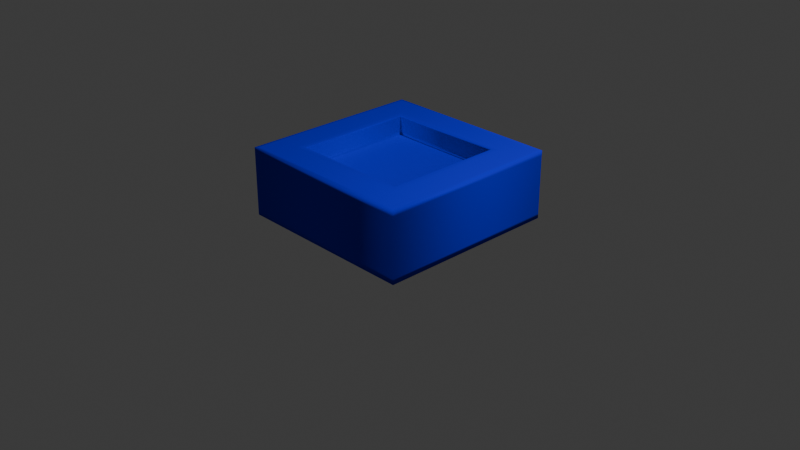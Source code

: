 # Source: plasticMaterial.blend  (saved by Blender 4.2.66; exported with 4.5.12 LTS)
import bpy
from mathutils import Matrix  # noqa: F401  (used for matrix-valued properties, if any)

bpy.ops.wm.read_factory_settings(use_empty=True)
scene = bpy.context.scene
scene.name = 'Scene'

# ---- collections
col_collection = bpy.data.collections.new('Collection'); scene.collection.children.link(col_collection)

# ---- materials (node trees are filled in below, after node groups)
mat_material = bpy.data.materials.new('Material')
mat_material.alpha_threshold = 0.0
mat_material.roughness = 0.5
mat_material.line_color = (0.0, 0.0, 0.0, 1.0)

# ---- material node trees
mat_material.use_nodes = True; mat_material.node_tree.nodes.clear()
_N = mat_material.node_tree.nodes; _L = mat_material.node_tree.links
n0 = _N.new('ShaderNodeOutputMaterial'); n0.name = 'Material Output'; n0.location = (860, 550)
n1 = _N.new('ShaderNodeBsdfPrincipled'); n1.name = 'Principled BSDF'; n1.location = (407, 448)
n1.inputs[0].default_value = (0.001727, 0.0, 0.8005, 1.0)
n1.inputs[3].default_value = 1.45
n2 = _N.new('ShaderNodeMapping'); n2.name = 'Mapping'; n2.location = (-810, 500)
n3 = _N.new('ShaderNodeTexCoord'); n3.name = 'Texture Coordinate'; n3.location = (-990, 500)
n4 = _N.new('ShaderNodeTexNoise'); n4.name = 'Noise Texture'; n4.location = (-624, 498)
n4.inputs[2].default_value = 32.0
n5 = _N.new('ShaderNodeValToRGB'); n5.name = 'Color Ramp'; n5.location = (-438, 504)
while len(n5.color_ramp.elements) > 1: n5.color_ramp.elements.remove(n5.color_ramp.elements[-1])
n5.color_ramp.elements[0].position = 0.4182; n5.color_ramp.elements[0].color = (1.0, 1.0, 1.0, 1.0)
_e = n5.color_ramp.elements.new(0.5773); _e.color = (0.0, 0.0, 0.0, 1.0)
n6 = _N.new('ShaderNodeMapRange'); n6.name = 'Map Range'; n6.location = (-146, 491)
n6.inputs[3].default_value = 0.2
n6.inputs[4].default_value = 0.26
n7 = _N.new('ShaderNodeValToRGB'); n7.name = 'Color Ramp.001'; n7.location = (86, 472)
while len(n7.color_ramp.elements) > 1: n7.color_ramp.elements.remove(n7.color_ramp.elements[-1])
n7.color_ramp.elements[0].position = 0.2545; n7.color_ramp.elements[0].color = (1.0, 1.0, 1.0, 1.0)
_e = n7.color_ramp.elements.new(0.5682); _e.color = (0.0, 0.0, 0.0, 1.0)
_L.new(n2.outputs[0], n4.inputs[0])
_L.new(n3.outputs[3], n2.inputs[0])
_L.new(n4.outputs[0], n5.inputs[0])
_L.new(n5.outputs[0], n6.inputs[0])
_L.new(n7.outputs[0], n1.inputs[2])
_L.new(n1.outputs[0], n0.inputs[0])
_L.new(n6.outputs[0], n7.inputs[0])
n0.is_active_output = True

# ---- world
world_world = bpy.data.worlds.new('World'); scene.world = world_world
world_world.use_nodes = True; world_world.node_tree.nodes.clear()
_N = world_world.node_tree.nodes; _L = world_world.node_tree.links
n0 = _N.new('ShaderNodeOutputWorld'); n0.name = 'World Output'; n0.location = (300, 300)
n1 = _N.new('ShaderNodeBackground'); n1.name = 'Background'; n1.location = (10, 300)
n1.inputs[0].default_value = (0.05088, 0.05088, 0.05088, 1.0)
_L.new(n1.outputs[0], n0.inputs[0])
n0.is_active_output = True
world_world.color = (0.05088, 0.05088, 0.05088)
world_world.sun_shadow_jitter_overblur = 0.0

# ---- cameras
cam_camera = bpy.data.cameras.new('Camera')
cam_camera.clip_end = 100.0
cam_camera.ortho_scale = 7.314

# ---- lights
light_light = bpy.data.lights.new('Light', 'POINT')
light_light.energy = 1000.0
light_light.shadow_soft_size = 0.1

# ---- meshes
me_cube = bpy.data.meshes.new('Cube')
me_cube.from_pydata([(1.0, 1.0, 1.0), (1.0, 1.0, -1.0), (1.0, -1.0, 1.0), (1.0, -1.0, -1.0), (-1.0, 1.0, 1.0), (-1.0, 1.0, -1.0), (-1.0, -1.0, 1.0), (-1.0, -1.0, -1.0), (0.6487, -0.6487, 1.017), (-0.6487, -0.6487, 1.017), (0.6487, 0.6487, 1.017), (-0.6487, 0.6487, 1.017), (0.6487, -0.6487, 0.4221), (-0.6487, -0.6487, 0.4221), (0.6487, 0.6487, 0.4221), (-0.6487, 0.6487, 0.4221), (1.0, 1.0, -0.8548), (-1.0, -1.0, -0.8548), (1.0, -1.0, -0.8548), (-1.0, 1.0, -0.8548), (-1.0, -1.0, 0.854), (1.0, 1.0, 0.854), (1.0, -1.0, 0.854), (-1.0, 1.0, 0.854), (-0.9626, 0.9626, 1.002), (0.9626, 0.9626, 1.002), (0.9626, -0.9626, 1.002), (-0.9626, -0.9626, 1.002), (-0.7086, 0.7086, 1.014), (0.7086, -0.7086, 1.014), (0.7086, 0.7086, 1.014), (-0.7086, -0.7086, 1.014), (-0.6487, 0.6487, 0.9505), (0.6487, 0.6487, 0.9505), (0.6487, -0.6487, 0.9505), (-0.6487, -0.6487, 0.9505), (-0.6487, 0.6487, 0.5174), (-0.6487, -0.6487, 0.5174), (0.6487, 0.6487, 0.5174), (0.6487, -0.6487, 0.5174)], [], [(30, 28, 11, 10), (22, 2, 6, 20), (20, 6, 4, 23), (5, 1, 3, 7), (21, 0, 2, 22), (23, 4, 0, 21), (38, 36, 15, 14), (31, 29, 8, 9), (28, 31, 9, 11), (29, 30, 10, 8), (14, 15, 13, 12), (39, 38, 14, 12), (36, 37, 13, 15), (37, 39, 12, 13), (5, 19, 16, 1), (1, 16, 18, 3), (7, 17, 19, 5), (3, 18, 17, 7), (19, 23, 21, 16), (16, 21, 22, 18), (17, 20, 23, 19), (18, 22, 20, 17), (2, 0, 25, 26), (4, 6, 27, 24), (6, 2, 26, 27), (0, 4, 24, 25), (26, 25, 30, 29), (24, 27, 31, 28), (27, 26, 29, 31), (25, 24, 28, 30), (9, 8, 34, 35), (11, 9, 35, 32), (8, 10, 33, 34), (10, 11, 32, 33), (35, 34, 39, 37), (32, 35, 37, 36), (34, 33, 38, 39), (33, 32, 36, 38)])
me_cube.polygons.foreach_set('use_smooth', [True] * 38)
_uv = me_cube.uv_layers.new(name='UVMap')
_uv.uv.foreach_set('vector', [0.625, 0.5, 0.625, 0.25, 0.625, 0.25, 0.625, 0.5, 0.6067, 0.75, 0.625, 0.75, 0.625, 1.0, 0.6067, 1.0, 0.6067, 0.0, 0.625, 0.0, 0.625, 0.25, 0.6067, 0.25, 0.125, 0.5, 0.375, 0.5, 0.375, 0.75, 0.125, 0.75, 0.6067, 0.5, 0.625, 0.5, 0.625, 0.75, 0.6067, 0.75, 0.6067, 0.25, 0.625, 0.25, 0.625, 0.5, 0.6067, 0.5, 0.625, 0.5, 0.625, 0.25, 0.625, 0.25, 0.625, 0.5, 0.625, 1.0, 0.625, 0.75, 0.625, 0.75, 0.625, 1.0, 0.625, 0.25, 0.625, 0.0, 0.625, 0.0, 0.625, 0.25, 0.625, 0.75, 0.625, 0.5, 0.625, 0.5, 0.625, 0.75, 0.625, 0.5, 0.875, 0.5, 0.875, 0.75, 0.625, 0.75, 0.625, 0.75, 0.625, 0.5, 0.625, 0.5, 0.625, 0.75, 0.625, 0.25, 0.625, 0.0, 0.625, 0.0, 0.625, 0.25, 0.625, 1.0, 0.625, 0.75, 0.625, 0.75, 0.625, 1.0, 0.375, 0.25, 0.3932, 0.25, 0.3932, 0.5, 0.375, 0.5, 0.375, 0.5, 0.3932, 0.5, 0.3932, 0.75, 0.375, 0.75, 0.375, 0.0, 0.3932, 0.0, 0.3932, 0.25, 0.375, 0.25, 0.375, 0.75, 0.3932, 0.75, 0.3932, 1.0, 0.375, 1.0, 0.3932, 0.25, 0.6067, 0.25, 0.6067, 0.5, 0.3932, 0.5, 0.3932, 0.5, 0.6067, 0.5, 0.6067, 0.75, 0.3932, 0.75, 0.3932, 0.0, 0.6067, 0.0, 0.6067, 0.25, 0.3932, 0.25, 0.3932, 0.75, 0.6067, 0.75, 0.6067, 1.0, 0.3932, 1.0, 0.625, 0.75, 0.625, 0.5, 0.625, 0.5, 0.625, 0.75, 0.625, 0.25, 0.625, 0.0, 0.625, 0.0, 0.625, 0.25, 0.625, 1.0, 0.625, 0.75, 0.625, 0.75, 0.625, 1.0, 0.625, 0.5, 0.625, 0.25, 0.625, 0.25, 0.625, 0.5, 0.625, 0.75, 0.625, 0.5, 0.625, 0.5, 0.625, 0.75, 0.625, 0.25, 0.625, 0.0, 0.625, 0.0, 0.625, 0.25, 0.625, 1.0, 0.625, 0.75, 0.625, 0.75, 0.625, 1.0, 0.625, 0.5, 0.625, 0.25, 0.625, 0.25, 0.625, 0.5, 0.625, 1.0, 0.625, 0.75, 0.625, 0.75, 0.625, 1.0, 0.625, 0.25, 0.625, 0.0, 0.625, 0.0, 0.625, 0.25, 0.625, 0.75, 0.625, 0.5, 0.625, 0.5, 0.625, 0.75, 0.625, 0.5, 0.625, 0.25, 0.625, 0.25, 0.625, 0.5, 0.625, 1.0, 0.625, 0.75, 0.625, 0.75, 0.625, 1.0, 0.625, 0.25, 0.625, 0.0, 0.625, 0.0, 0.625, 0.25, 0.625, 0.75, 0.625, 0.5, 0.625, 0.5, 0.625, 0.75, 0.625, 0.5, 0.625, 0.25, 0.625, 0.25, 0.625, 0.5])
me_cube.materials.append(mat_material)
me_cube.use_mirror_vertex_groups = False
me_cube.update()

# ---- objects
ob_cube = bpy.data.objects.new('Cube', me_cube)
ob_light = bpy.data.objects.new('Light', light_light)
ob_camera = bpy.data.objects.new('Camera', cam_camera)

# ---- transforms, parenting, visibility, modifiers, constraints
ob_cube.location = (-0.01857, -5.241e-08, 0.39)
ob_cube.scale = (1.0, 1.0, 0.369)
ob_cube.lock_rotations_4d = False
ob_cube.empty_display_type = 'ARROWS'
ob_cube.lineart.crease_threshold = 0.0
ob_light.location = (4.076, 1.005, 5.904)
ob_light.rotation_euler = (0.6503, 0.05522, 1.866)
ob_light.lock_rotations_4d = False
ob_light.empty_display_type = 'ARROWS'
ob_light.color = (0.0, 0.0, 0.0, 0.0)
ob_light.lineart.crease_threshold = 0.0
ob_camera.location = (7.359, -6.926, 4.958)
ob_camera.rotation_euler = (1.109, 0.0, 0.8149)
ob_camera.lock_rotations_4d = False
ob_camera.empty_display_type = 'ARROWS'
ob_camera.color = (0.0, 0.0, 0.0, 0.0)
ob_camera.display_type = 'WIRE'
ob_camera.lineart.crease_threshold = 0.0

# ---- collection membership
col_collection.objects.link(ob_cube)
col_collection.objects.link(ob_light)
col_collection.objects.link(ob_camera)

# ---- scene / render settings (as saved in the file)
scene.camera = ob_camera
scene.frame_start = 1; scene.frame_end = 250; scene.frame_set(1)
scene.render.engine = 'BLENDER_EEVEE_NEXT'
bpy.context.view_layer.update()
